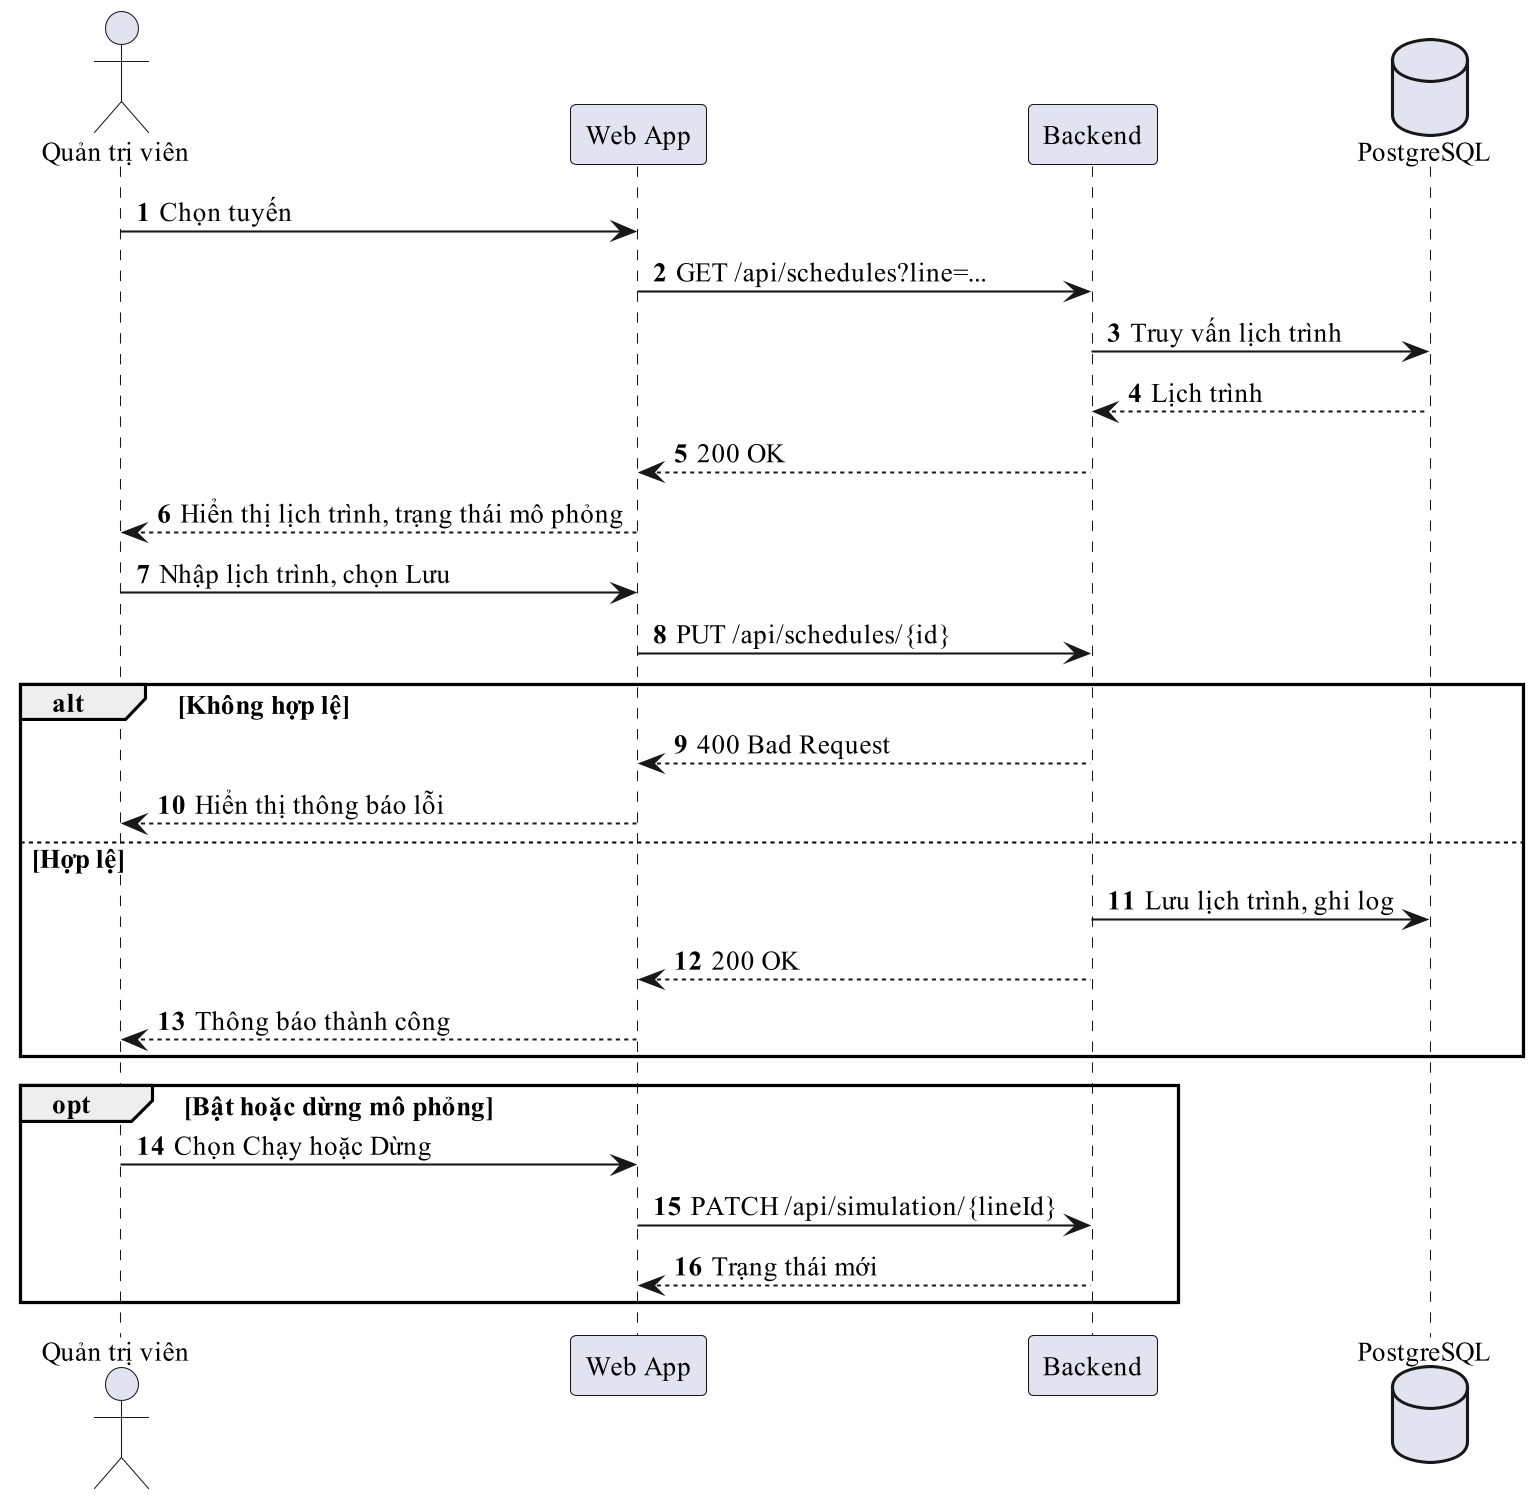

The diagram above was rendered by PlantUML. Its source (embedded in the PNG):
@startuml
!pragma layout smetana
skinparam dpi 200
skinparam defaultFontName "Times New Roman"
skinparam defaultFontSize 13
skinparam shadowing false
autonumber
actor "Quản trị viên" as A
participant "Web App" as C
participant "Backend" as B
database "PostgreSQL" as D
A -> C : Chọn tuyến
C -> B : GET /api/schedules?line=...
B -> D : Truy vấn lịch trình
D --> B : Lịch trình
B --> C : 200 OK
C --> A : Hiển thị lịch trình, trạng thái mô phỏng
A -> C : Nhập lịch trình, chọn Lưu
C -> B : PUT /api/schedules/{id}
alt Không hợp lệ
  B --> C : 400 Bad Request
  C --> A : Hiển thị thông báo lỗi
else Hợp lệ
  B -> D : Lưu lịch trình, ghi log
  B --> C : 200 OK
  C --> A : Thông báo thành công
end
opt Bật hoặc dừng mô phỏng
  A -> C : Chọn Chạy hoặc Dừng
  C -> B : PATCH /api/simulation/{lineId}
  B --> C : Trạng thái mới
end
@enduml